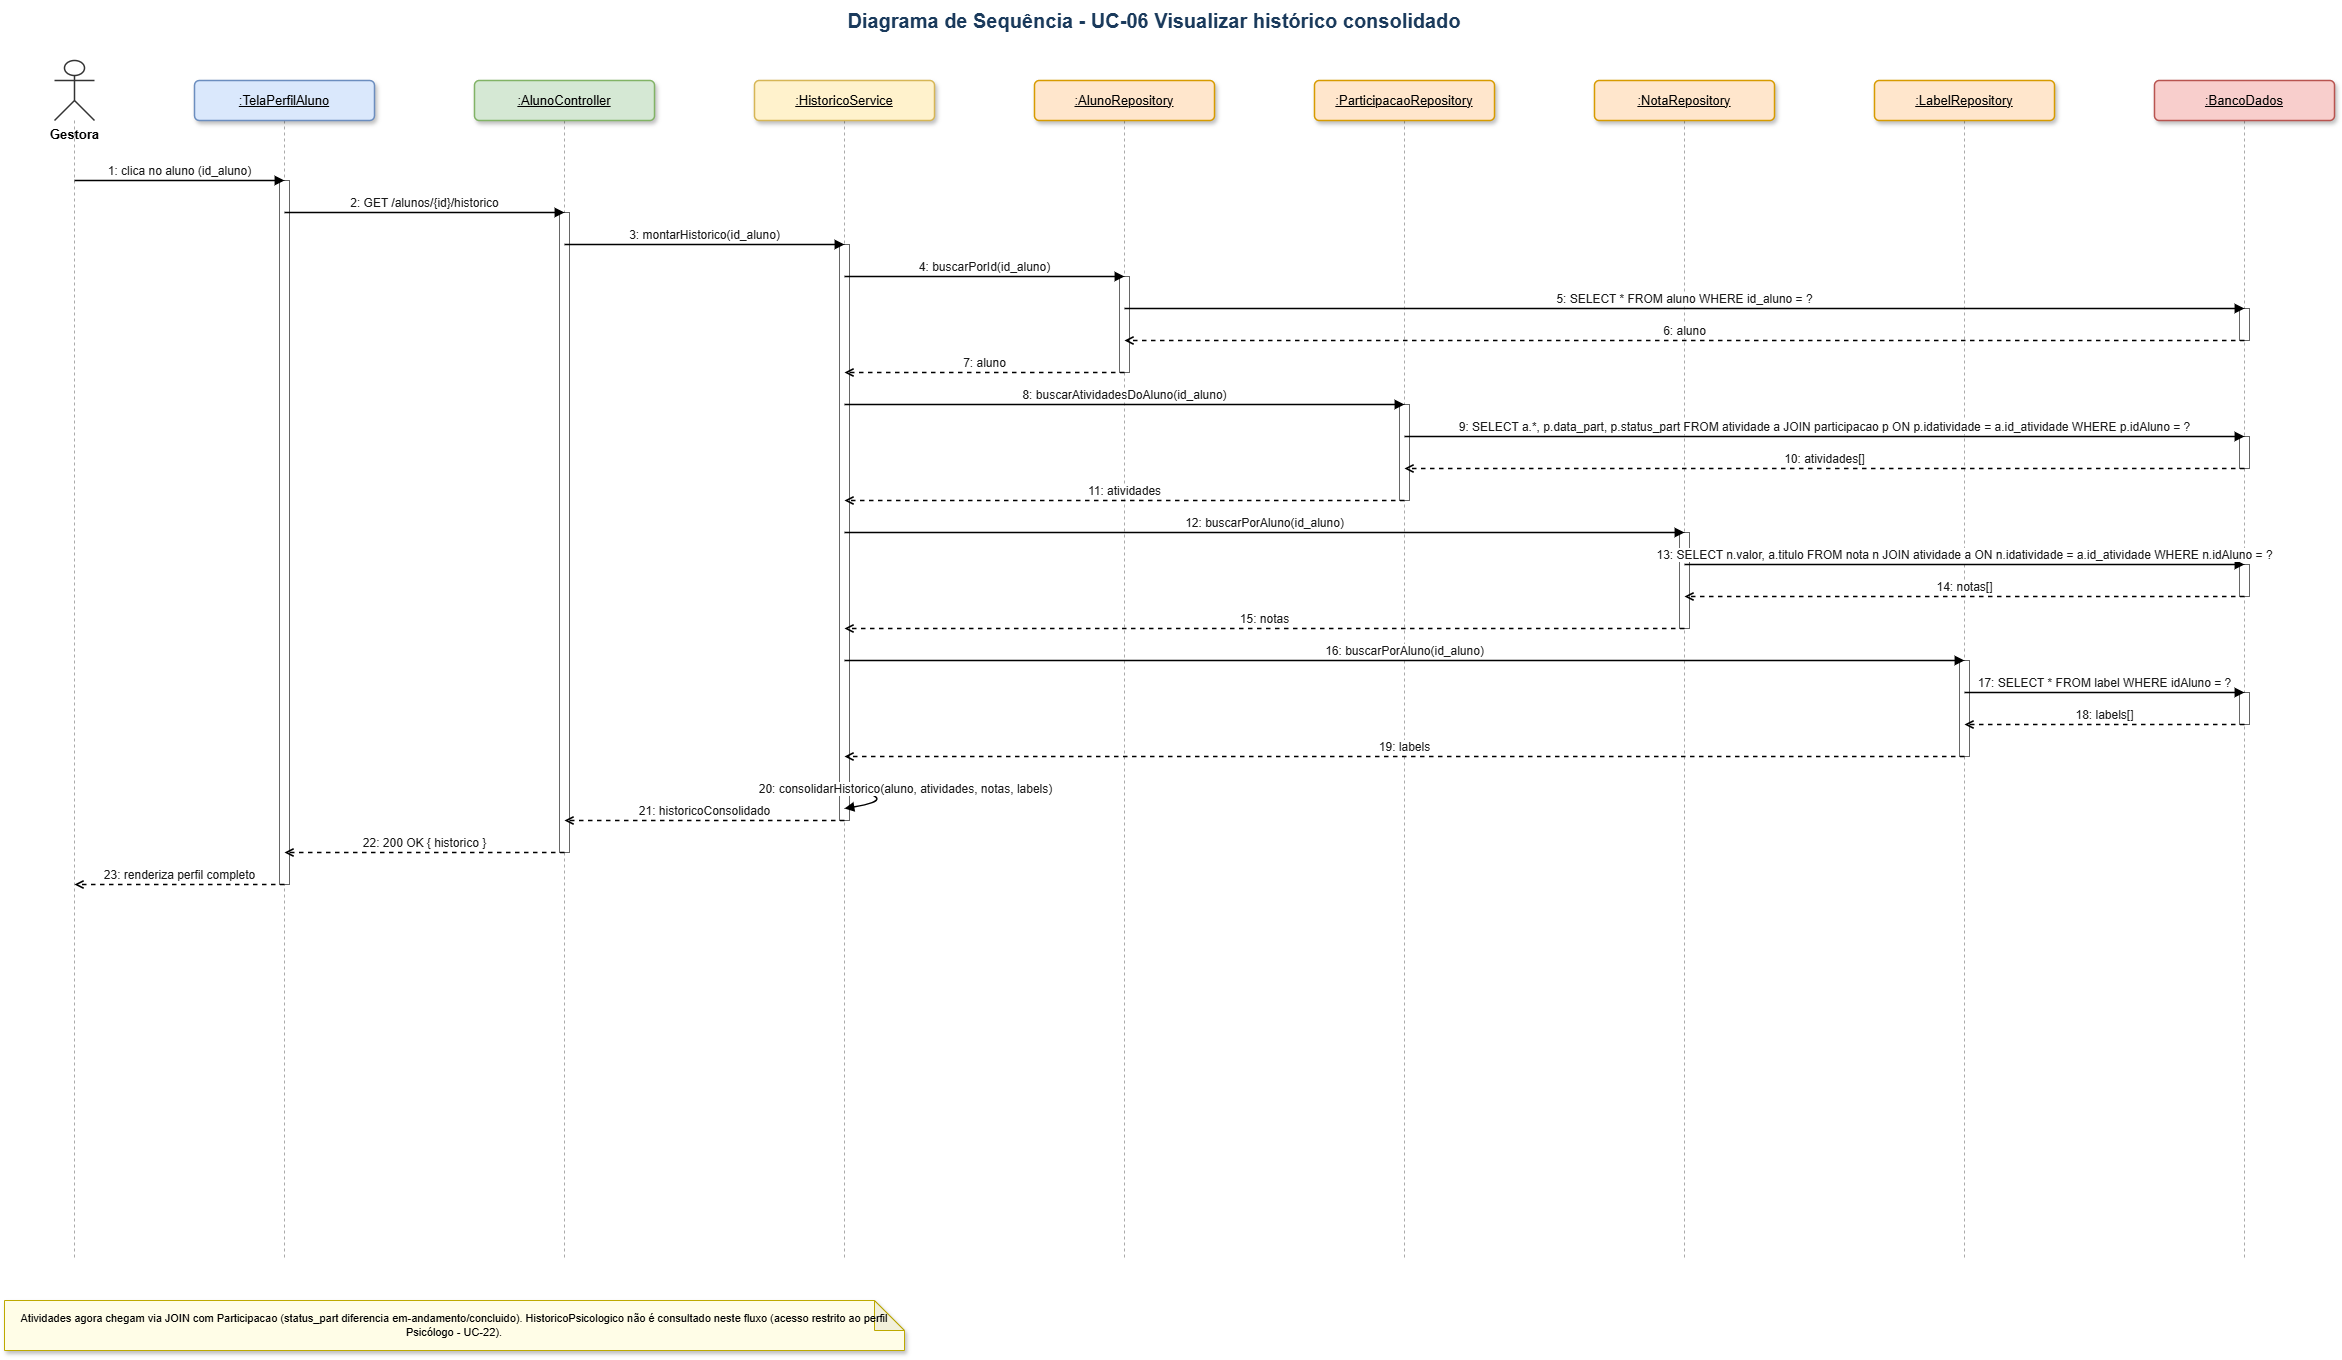

The diagram above was exported from draw.io. Its source (the exported page's mxGraphModel, read from the mxfile embedded in the PNG):
<mxGraphModel dx="2575" dy="1558" grid="1" gridSize="10" guides="1" tooltips="1" connect="1" arrows="1" fold="1" page="1" pageScale="1" pageWidth="2400" pageHeight="1400" math="0" shadow="0">
  <root>
    <mxCell id="0" />
    <mxCell id="1" parent="0" />
    <mxCell id="seq-uc06-v2-lifeactor" edge="1" parent="1" style="endArrow=none;html=1;dashed=1;strokeWidth=1;strokeColor=#aaaaaa;" value="">
      <mxGeometry relative="1" as="geometry">
        <mxPoint x="120" y="140" as="sourcePoint" />
        <mxPoint x="120" y="1280" as="targetPoint" />
      </mxGeometry>
    </mxCell>
    <mxCell id="seq-uc06-v2-life1" edge="1" parent="1" style="endArrow=none;html=1;dashed=1;strokeWidth=1;strokeColor=#aaaaaa;" value="">
      <mxGeometry relative="1" as="geometry">
        <mxPoint x="330" y="140" as="sourcePoint" />
        <mxPoint x="330" y="1280" as="targetPoint" />
      </mxGeometry>
    </mxCell>
    <mxCell id="seq-uc06-v2-life2" edge="1" parent="1" style="endArrow=none;html=1;dashed=1;strokeWidth=1;strokeColor=#aaaaaa;" value="">
      <mxGeometry relative="1" as="geometry">
        <mxPoint x="610" y="140" as="sourcePoint" />
        <mxPoint x="610" y="1280" as="targetPoint" />
      </mxGeometry>
    </mxCell>
    <mxCell id="seq-uc06-v2-life3" edge="1" parent="1" style="endArrow=none;html=1;dashed=1;strokeWidth=1;strokeColor=#aaaaaa;" value="">
      <mxGeometry relative="1" as="geometry">
        <mxPoint x="890" y="140" as="sourcePoint" />
        <mxPoint x="890" y="1280" as="targetPoint" />
      </mxGeometry>
    </mxCell>
    <mxCell id="seq-uc06-v2-life4" edge="1" parent="1" style="endArrow=none;html=1;dashed=1;strokeWidth=1;strokeColor=#aaaaaa;" value="">
      <mxGeometry relative="1" as="geometry">
        <mxPoint x="1170" y="140" as="sourcePoint" />
        <mxPoint x="1170" y="1280" as="targetPoint" />
      </mxGeometry>
    </mxCell>
    <mxCell id="seq-uc06-v2-life5" edge="1" parent="1" style="endArrow=none;html=1;dashed=1;strokeWidth=1;strokeColor=#aaaaaa;" value="">
      <mxGeometry relative="1" as="geometry">
        <mxPoint x="1450" y="140" as="sourcePoint" />
        <mxPoint x="1450" y="1280" as="targetPoint" />
      </mxGeometry>
    </mxCell>
    <mxCell id="seq-uc06-v2-life6" edge="1" parent="1" style="endArrow=none;html=1;dashed=1;strokeWidth=1;strokeColor=#aaaaaa;" value="">
      <mxGeometry relative="1" as="geometry">
        <mxPoint x="1730" y="140" as="sourcePoint" />
        <mxPoint x="1730" y="1280" as="targetPoint" />
      </mxGeometry>
    </mxCell>
    <mxCell id="seq-uc06-v2-life7" edge="1" parent="1" style="endArrow=none;html=1;dashed=1;strokeWidth=1;strokeColor=#aaaaaa;" value="">
      <mxGeometry relative="1" as="geometry">
        <mxPoint x="2010" y="140" as="sourcePoint" />
        <mxPoint x="2010" y="1280" as="targetPoint" />
      </mxGeometry>
    </mxCell>
    <mxCell id="seq-uc06-v2-life8" edge="1" parent="1" style="endArrow=none;html=1;dashed=1;strokeWidth=1;strokeColor=#aaaaaa;" value="">
      <mxGeometry relative="1" as="geometry">
        <mxPoint x="2290" y="140" as="sourcePoint" />
        <mxPoint x="2290" y="1280" as="targetPoint" />
      </mxGeometry>
    </mxCell>
    <mxCell id="seq-uc06-v2-actor" parent="1" style="shape=umlActor;verticalLabelPosition=bottom;verticalAlign=top;html=1;outlineConnect=0;fontSize=13;fontStyle=1;strokeColor=#333333;strokeWidth=1.5;" value="Gestora" vertex="1">
      <mxGeometry height="60" width="40" x="100" y="80" as="geometry" />
    </mxCell>
    <mxCell id="seq-uc06-v2-ll1" parent="1" style="rounded=1;whiteSpace=wrap;html=1;fillColor=#dae8fc;strokeColor=#6c8ebf;fontStyle=4;shadow=1;arcSize=12;strokeWidth=1.5;fontSize=13;" value=":TelaPerfilAluno" vertex="1">
      <mxGeometry height="40" width="180" x="240" y="100" as="geometry" />
    </mxCell>
    <mxCell id="seq-uc06-v2-ll2" parent="1" style="rounded=1;whiteSpace=wrap;html=1;fillColor=#d5e8d4;strokeColor=#82b366;fontStyle=4;shadow=1;arcSize=12;strokeWidth=1.5;fontSize=13;" value=":AlunoController" vertex="1">
      <mxGeometry height="40" width="180" x="520" y="100" as="geometry" />
    </mxCell>
    <mxCell id="seq-uc06-v2-ll3" parent="1" style="rounded=1;whiteSpace=wrap;html=1;fillColor=#fff2cc;strokeColor=#d6b656;fontStyle=4;shadow=1;arcSize=12;strokeWidth=1.5;fontSize=13;" value=":HistoricoService" vertex="1">
      <mxGeometry height="40" width="180" x="800" y="100" as="geometry" />
    </mxCell>
    <mxCell id="seq-uc06-v2-ll4" parent="1" style="rounded=1;whiteSpace=wrap;html=1;fillColor=#ffe6cc;strokeColor=#d79b00;fontStyle=4;shadow=1;arcSize=12;strokeWidth=1.5;fontSize=13;" value=":AlunoRepository" vertex="1">
      <mxGeometry height="40" width="180" x="1080" y="100" as="geometry" />
    </mxCell>
    <mxCell id="seq-uc06-v2-ll5" parent="1" style="rounded=1;whiteSpace=wrap;html=1;fillColor=#ffe6cc;strokeColor=#d79b00;fontStyle=4;shadow=1;arcSize=12;strokeWidth=1.5;fontSize=13;" value=":ParticipacaoRepository" vertex="1">
      <mxGeometry height="40" width="180" x="1360" y="100" as="geometry" />
    </mxCell>
    <mxCell id="seq-uc06-v2-ll6" parent="1" style="rounded=1;whiteSpace=wrap;html=1;fillColor=#ffe6cc;strokeColor=#d79b00;fontStyle=4;shadow=1;arcSize=12;strokeWidth=1.5;fontSize=13;" value=":NotaRepository" vertex="1">
      <mxGeometry height="40" width="180" x="1640" y="100" as="geometry" />
    </mxCell>
    <mxCell id="seq-uc06-v2-ll7" parent="1" style="rounded=1;whiteSpace=wrap;html=1;fillColor=#ffe6cc;strokeColor=#d79b00;fontStyle=4;shadow=1;arcSize=12;strokeWidth=1.5;fontSize=13;" value=":LabelRepository" vertex="1">
      <mxGeometry height="40" width="180" x="1920" y="100" as="geometry" />
    </mxCell>
    <mxCell id="seq-uc06-v2-ll8" parent="1" style="rounded=1;whiteSpace=wrap;html=1;fillColor=#f8cecc;strokeColor=#b85450;fontStyle=4;shadow=1;arcSize=12;strokeWidth=1.5;fontSize=13;" value=":BancoDados" vertex="1">
      <mxGeometry height="40" width="180" x="2200" y="100" as="geometry" />
    </mxCell>
    <mxCell id="seq-uc06-v2-act0" parent="1" style="rounded=0;whiteSpace=wrap;html=1;fillColor=#ffffff;strokeColor=#666666;strokeWidth=1;" value="" vertex="1">
      <mxGeometry height="32" width="10" x="2285" y="328" as="geometry" />
    </mxCell>
    <mxCell id="seq-uc06-v2-act1" parent="1" style="rounded=0;whiteSpace=wrap;html=1;fillColor=#ffffff;strokeColor=#666666;strokeWidth=1;" value="" vertex="1">
      <mxGeometry height="96" width="10" x="1165" y="296" as="geometry" />
    </mxCell>
    <mxCell id="seq-uc06-v2-act2" parent="1" style="rounded=0;whiteSpace=wrap;html=1;fillColor=#ffffff;strokeColor=#666666;strokeWidth=1;" value="" vertex="1">
      <mxGeometry height="32" width="10" x="2285" y="456" as="geometry" />
    </mxCell>
    <mxCell id="seq-uc06-v2-act3" parent="1" style="rounded=0;whiteSpace=wrap;html=1;fillColor=#ffffff;strokeColor=#666666;strokeWidth=1;" value="" vertex="1">
      <mxGeometry height="96" width="10" x="1445" y="424" as="geometry" />
    </mxCell>
    <mxCell id="seq-uc06-v2-act4" parent="1" style="rounded=0;whiteSpace=wrap;html=1;fillColor=#ffffff;strokeColor=#666666;strokeWidth=1;" value="" vertex="1">
      <mxGeometry height="32" width="10" x="2285" y="584" as="geometry" />
    </mxCell>
    <mxCell id="seq-uc06-v2-act5" parent="1" style="rounded=0;whiteSpace=wrap;html=1;fillColor=#ffffff;strokeColor=#666666;strokeWidth=1;" value="" vertex="1">
      <mxGeometry height="96" width="10" x="1725" y="552" as="geometry" />
    </mxCell>
    <mxCell id="seq-uc06-v2-act6" parent="1" style="rounded=0;whiteSpace=wrap;html=1;fillColor=#ffffff;strokeColor=#666666;strokeWidth=1;" value="" vertex="1">
      <mxGeometry height="32" width="10" x="2285" y="712" as="geometry" />
    </mxCell>
    <mxCell id="seq-uc06-v2-act7" parent="1" style="rounded=0;whiteSpace=wrap;html=1;fillColor=#ffffff;strokeColor=#666666;strokeWidth=1;" value="" vertex="1">
      <mxGeometry height="96" width="10" x="2005" y="680" as="geometry" />
    </mxCell>
    <mxCell id="seq-uc06-v2-act8" parent="1" style="rounded=0;whiteSpace=wrap;html=1;fillColor=#ffffff;strokeColor=#666666;strokeWidth=1;" value="" vertex="1">
      <mxGeometry height="25" width="10" x="885" y="808" as="geometry" />
    </mxCell>
    <mxCell id="seq-uc06-v2-act9" parent="1" style="rounded=0;whiteSpace=wrap;html=1;fillColor=#ffffff;strokeColor=#666666;strokeWidth=1;" value="" vertex="1">
      <mxGeometry height="576" width="10" x="885" y="264" as="geometry" />
    </mxCell>
    <mxCell id="seq-uc06-v2-act10" parent="1" style="rounded=0;whiteSpace=wrap;html=1;fillColor=#ffffff;strokeColor=#666666;strokeWidth=1;" value="" vertex="1">
      <mxGeometry height="640" width="10" x="605" y="232" as="geometry" />
    </mxCell>
    <mxCell id="seq-uc06-v2-act11" parent="1" style="rounded=0;whiteSpace=wrap;html=1;fillColor=#ffffff;strokeColor=#666666;strokeWidth=1;" value="" vertex="1">
      <mxGeometry height="704" width="10" x="325" y="200" as="geometry" />
    </mxCell>
    <mxCell id="seq-uc06-v2-msg0" edge="1" parent="1" style="html=1;verticalAlign=bottom;endArrow=block;endFill=1;fontSize=12;fontColor=#1a1a1a;strokeWidth=1.5;" value="1: clica no aluno (id_aluno)">
      <mxGeometry relative="1" as="geometry">
        <mxPoint x="120" y="200" as="sourcePoint" />
        <mxPoint x="330" y="200" as="targetPoint" />
      </mxGeometry>
    </mxCell>
    <mxCell id="seq-uc06-v2-msg1" edge="1" parent="1" style="html=1;verticalAlign=bottom;endArrow=block;endFill=1;fontSize=12;fontColor=#1a1a1a;strokeWidth=1.5;" value="2: GET /alunos/{id}/historico">
      <mxGeometry relative="1" as="geometry">
        <mxPoint x="330" y="232" as="sourcePoint" />
        <mxPoint x="610" y="232" as="targetPoint" />
      </mxGeometry>
    </mxCell>
    <mxCell id="seq-uc06-v2-msg2" edge="1" parent="1" style="html=1;verticalAlign=bottom;endArrow=block;endFill=1;fontSize=12;fontColor=#1a1a1a;strokeWidth=1.5;" value="3: montarHistorico(id_aluno)">
      <mxGeometry relative="1" as="geometry">
        <mxPoint x="610" y="264" as="sourcePoint" />
        <mxPoint x="890" y="264" as="targetPoint" />
      </mxGeometry>
    </mxCell>
    <mxCell id="seq-uc06-v2-msg3" edge="1" parent="1" style="html=1;verticalAlign=bottom;endArrow=block;endFill=1;fontSize=12;fontColor=#1a1a1a;strokeWidth=1.5;" value="4: buscarPorId(id_aluno)">
      <mxGeometry relative="1" as="geometry">
        <mxPoint x="890" y="296" as="sourcePoint" />
        <mxPoint x="1170" y="296" as="targetPoint" />
      </mxGeometry>
    </mxCell>
    <mxCell id="seq-uc06-v2-msg4" edge="1" parent="1" style="html=1;verticalAlign=bottom;endArrow=block;endFill=1;fontSize=12;fontColor=#1a1a1a;strokeWidth=1.5;" value="5: SELECT * FROM aluno WHERE id_aluno = ?">
      <mxGeometry relative="1" as="geometry">
        <mxPoint x="1170" y="328" as="sourcePoint" />
        <mxPoint x="2290" y="328" as="targetPoint" />
      </mxGeometry>
    </mxCell>
    <mxCell id="seq-uc06-v2-msg5" edge="1" parent="1" style="html=1;verticalAlign=bottom;endArrow=open;endFill=0;dashed=1;fontSize=12;fontColor=#1a1a1a;strokeWidth=1.5;" value="6: aluno">
      <mxGeometry relative="1" as="geometry">
        <mxPoint x="2290" y="360" as="sourcePoint" />
        <mxPoint x="1170" y="360" as="targetPoint" />
      </mxGeometry>
    </mxCell>
    <mxCell id="seq-uc06-v2-msg6" edge="1" parent="1" style="html=1;verticalAlign=bottom;endArrow=open;endFill=0;dashed=1;fontSize=12;fontColor=#1a1a1a;strokeWidth=1.5;" value="7: aluno">
      <mxGeometry relative="1" as="geometry">
        <mxPoint x="1170" y="392" as="sourcePoint" />
        <mxPoint x="890" y="392" as="targetPoint" />
      </mxGeometry>
    </mxCell>
    <mxCell id="seq-uc06-v2-msg7" edge="1" parent="1" style="html=1;verticalAlign=bottom;endArrow=block;endFill=1;fontSize=12;fontColor=#1a1a1a;strokeWidth=1.5;" value="8: buscarAtividadesDoAluno(id_aluno)">
      <mxGeometry relative="1" as="geometry">
        <mxPoint x="890" y="424" as="sourcePoint" />
        <mxPoint x="1450" y="424" as="targetPoint" />
      </mxGeometry>
    </mxCell>
    <mxCell id="seq-uc06-v2-msg8" edge="1" parent="1" style="html=1;verticalAlign=bottom;endArrow=block;endFill=1;fontSize=12;fontColor=#1a1a1a;strokeWidth=1.5;" value="9: SELECT a.*, p.data_part, p.status_part FROM atividade a JOIN participacao p ON p.idatividade = a.id_atividade WHERE p.idAluno = ?">
      <mxGeometry relative="1" as="geometry">
        <mxPoint x="1450" y="456" as="sourcePoint" />
        <mxPoint x="2290" y="456" as="targetPoint" />
      </mxGeometry>
    </mxCell>
    <mxCell id="seq-uc06-v2-msg9" edge="1" parent="1" style="html=1;verticalAlign=bottom;endArrow=open;endFill=0;dashed=1;fontSize=12;fontColor=#1a1a1a;strokeWidth=1.5;" value="10: atividades[]">
      <mxGeometry relative="1" as="geometry">
        <mxPoint x="2290" y="488" as="sourcePoint" />
        <mxPoint x="1450" y="488" as="targetPoint" />
      </mxGeometry>
    </mxCell>
    <mxCell id="seq-uc06-v2-msg10" edge="1" parent="1" style="html=1;verticalAlign=bottom;endArrow=open;endFill=0;dashed=1;fontSize=12;fontColor=#1a1a1a;strokeWidth=1.5;" value="11: atividades">
      <mxGeometry relative="1" as="geometry">
        <mxPoint x="1450" y="520" as="sourcePoint" />
        <mxPoint x="890" y="520" as="targetPoint" />
      </mxGeometry>
    </mxCell>
    <mxCell id="seq-uc06-v2-msg11" edge="1" parent="1" style="html=1;verticalAlign=bottom;endArrow=block;endFill=1;fontSize=12;fontColor=#1a1a1a;strokeWidth=1.5;" value="12: buscarPorAluno(id_aluno)">
      <mxGeometry relative="1" as="geometry">
        <mxPoint x="890" y="552" as="sourcePoint" />
        <mxPoint x="1730" y="552" as="targetPoint" />
      </mxGeometry>
    </mxCell>
    <mxCell id="seq-uc06-v2-msg12" edge="1" parent="1" style="html=1;verticalAlign=bottom;endArrow=block;endFill=1;fontSize=12;fontColor=#1a1a1a;strokeWidth=1.5;" value="13: SELECT n.valor, a.titulo FROM nota n JOIN atividade a ON n.idatividade = a.id_atividade WHERE n.idAluno = ?">
      <mxGeometry relative="1" as="geometry">
        <mxPoint x="1730" y="584" as="sourcePoint" />
        <mxPoint x="2290" y="584" as="targetPoint" />
      </mxGeometry>
    </mxCell>
    <mxCell id="seq-uc06-v2-msg13" edge="1" parent="1" style="html=1;verticalAlign=bottom;endArrow=open;endFill=0;dashed=1;fontSize=12;fontColor=#1a1a1a;strokeWidth=1.5;" value="14: notas[]">
      <mxGeometry relative="1" as="geometry">
        <mxPoint x="2290" y="616" as="sourcePoint" />
        <mxPoint x="1730" y="616" as="targetPoint" />
      </mxGeometry>
    </mxCell>
    <mxCell id="seq-uc06-v2-msg14" edge="1" parent="1" style="html=1;verticalAlign=bottom;endArrow=open;endFill=0;dashed=1;fontSize=12;fontColor=#1a1a1a;strokeWidth=1.5;" value="15: notas">
      <mxGeometry relative="1" as="geometry">
        <mxPoint x="1730" y="648" as="sourcePoint" />
        <mxPoint x="890" y="648" as="targetPoint" />
      </mxGeometry>
    </mxCell>
    <mxCell id="seq-uc06-v2-msg15" edge="1" parent="1" style="html=1;verticalAlign=bottom;endArrow=block;endFill=1;fontSize=12;fontColor=#1a1a1a;strokeWidth=1.5;" value="16: buscarPorAluno(id_aluno)">
      <mxGeometry relative="1" as="geometry">
        <mxPoint x="890" y="680" as="sourcePoint" />
        <mxPoint x="2010" y="680" as="targetPoint" />
      </mxGeometry>
    </mxCell>
    <mxCell id="seq-uc06-v2-msg16" edge="1" parent="1" style="html=1;verticalAlign=bottom;endArrow=block;endFill=1;fontSize=12;fontColor=#1a1a1a;strokeWidth=1.5;" value="17: SELECT * FROM label WHERE idAluno = ?">
      <mxGeometry relative="1" as="geometry">
        <mxPoint x="2010" y="712" as="sourcePoint" />
        <mxPoint x="2290" y="712" as="targetPoint" />
      </mxGeometry>
    </mxCell>
    <mxCell id="seq-uc06-v2-msg17" edge="1" parent="1" style="html=1;verticalAlign=bottom;endArrow=open;endFill=0;dashed=1;fontSize=12;fontColor=#1a1a1a;strokeWidth=1.5;" value="18: labels[]">
      <mxGeometry relative="1" as="geometry">
        <mxPoint x="2290" y="744" as="sourcePoint" />
        <mxPoint x="2010" y="744" as="targetPoint" />
      </mxGeometry>
    </mxCell>
    <mxCell id="seq-uc06-v2-msg18" edge="1" parent="1" style="html=1;verticalAlign=bottom;endArrow=open;endFill=0;dashed=1;fontSize=12;fontColor=#1a1a1a;strokeWidth=1.5;" value="19: labels">
      <mxGeometry relative="1" as="geometry">
        <mxPoint x="2010" y="776" as="sourcePoint" />
        <mxPoint x="890" y="776" as="targetPoint" />
      </mxGeometry>
    </mxCell>
    <mxCell id="seq-uc06-v2-msg19" edge="1" parent="1" style="html=1;verticalAlign=bottom;endArrow=block;endFill=1;fontSize=12;curved=1;fontColor=#1a1a1a;strokeWidth=1.5;" value="20: consolidarHistorico(aluno, atividades, notas, labels)">
      <mxGeometry relative="1" as="geometry">
        <Array as="points">
          <mxPoint x="950" y="818" />
        </Array>
        <mxPoint x="890" y="808" as="sourcePoint" />
        <mxPoint x="890" y="828" as="targetPoint" />
      </mxGeometry>
    </mxCell>
    <mxCell id="seq-uc06-v2-msg20" edge="1" parent="1" style="html=1;verticalAlign=bottom;endArrow=open;endFill=0;dashed=1;fontSize=12;fontColor=#1a1a1a;strokeWidth=1.5;" value="21: historicoConsolidado">
      <mxGeometry relative="1" as="geometry">
        <mxPoint x="890" y="840" as="sourcePoint" />
        <mxPoint x="610" y="840" as="targetPoint" />
      </mxGeometry>
    </mxCell>
    <mxCell id="seq-uc06-v2-msg21" edge="1" parent="1" style="html=1;verticalAlign=bottom;endArrow=open;endFill=0;dashed=1;fontSize=12;fontColor=#1a1a1a;strokeWidth=1.5;" value="22: 200 OK { historico }">
      <mxGeometry relative="1" as="geometry">
        <mxPoint x="610" y="872" as="sourcePoint" />
        <mxPoint x="330" y="872" as="targetPoint" />
      </mxGeometry>
    </mxCell>
    <mxCell id="seq-uc06-v2-msg22" edge="1" parent="1" style="html=1;verticalAlign=bottom;endArrow=open;endFill=0;dashed=1;fontSize=12;fontColor=#1a1a1a;strokeWidth=1.5;" value="23: renderiza perfil completo">
      <mxGeometry relative="1" as="geometry">
        <mxPoint x="330" y="904" as="sourcePoint" />
        <mxPoint x="120" y="904" as="targetPoint" />
      </mxGeometry>
    </mxCell>
    <mxCell id="seq-uc06-v2-title" parent="1" style="text;html=1;strokeColor=none;fillColor=none;align=center;verticalAlign=middle;whiteSpace=wrap;rounded=0;fontSize=20;fontStyle=1;fontColor=#1a3a5c;" value="Diagrama de Sequência - UC-06 Visualizar histórico consolidado" vertex="1">
      <mxGeometry height="40" width="1200" x="600" y="20" as="geometry" />
    </mxCell>
    <mxCell id="seq-uc06-v2-note0" parent="1" style="shape=note;whiteSpace=wrap;html=1;backgroundOutline=1;darkOpacity=0.05;fontSize=11;fillColor=#fffde7;strokeColor=#bda900;shadow=1;" value="Atividades agora chegam via JOIN com Participacao (status_part diferencia em-andamento/concluido). HistoricoPsicologico não é consultado neste fluxo (acesso restrito ao perfil Psicólogo - UC-22)." vertex="1">
      <mxGeometry height="50" width="900" x="50" y="1320" as="geometry" />
    </mxCell>
  </root>
</mxGraphModel>